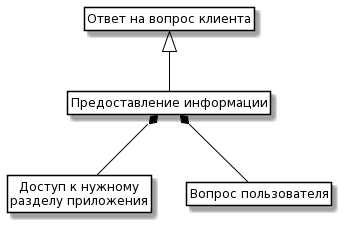

The diagram above was rendered by PlantUML. Its source (embedded in the PNG):
@startuml
skinparam class {
	BackgroundColor White
	ArrowColor Black
	BorderColor Black
}

class Payroll as "Ответ на вопрос клиента"

class Data as "Предоставление информации"

class Tabel as "Доступ к нужному\nразделу приложения"
class DataPosition as "Вопрос пользователя"


Payroll <|-- Data 
Data *-- Tabel 
Data *-- DataPosition 

hide members
hide circle
hide methods
@enduml